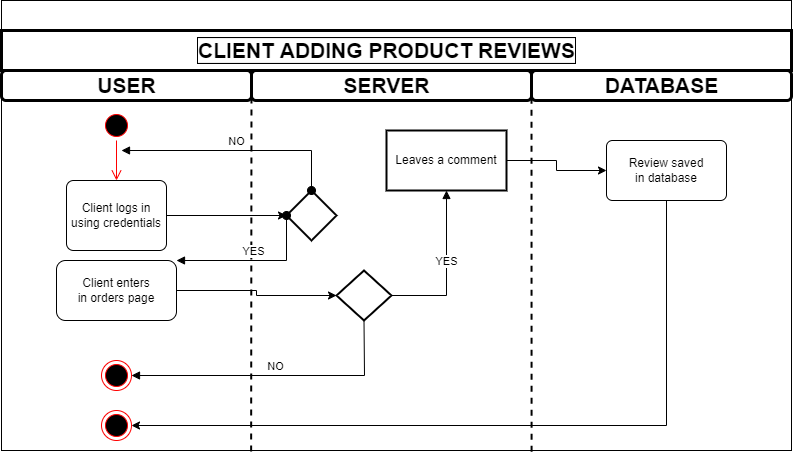

The diagram above was exported from draw.io. Its source (the exported page's mxGraphModel, read from the mxfile embedded in the PNG):
<mxGraphModel dx="936" dy="1605" grid="1" gridSize="10" guides="1" tooltips="1" connect="1" arrows="1" fold="1" page="1" pageScale="1" pageWidth="850" pageHeight="1100" math="0" shadow="0">
  <root>
    <mxCell id="0" />
    <mxCell id="1" parent="0" />
    <mxCell id="hXz7yTk3LS4BJlBI1gq3-2" value="" style="rounded=0;whiteSpace=wrap;html=1;fillColor=#FFFFFF;" parent="1" vertex="1">
      <mxGeometry x="40" y="-20" width="790" height="450" as="geometry" />
    </mxCell>
    <mxCell id="hXz7yTk3LS4BJlBI1gq3-4" value="" style="rounded=0;whiteSpace=wrap;html=1;fontFamily=Helvetica;align=center;strokeWidth=3;fillColor=#FFFFFF;" parent="1" vertex="1">
      <mxGeometry x="40" y="10" width="790" height="40" as="geometry" />
    </mxCell>
    <mxCell id="hXz7yTk3LS4BJlBI1gq3-5" value="&lt;font style=&quot;background-color: rgb(255, 255, 255);&quot;&gt;CLIENT ADDING PRODUCT REVIEWS&lt;/font&gt;" style="text;html=1;resizable=0;autosize=1;align=center;verticalAlign=middle;points=[];fillColor=none;strokeColor=none;rounded=0;fontFamily=Helvetica;fontSize=21;fontStyle=1;perimeterSpacing=0;horizontal=1;labelBorderColor=default;labelBackgroundColor=#EDEDED;" parent="1" vertex="1">
      <mxGeometry x="230" y="15" width="390" height="30" as="geometry" />
    </mxCell>
    <mxCell id="hXz7yTk3LS4BJlBI1gq3-7" value="" style="rounded=1;whiteSpace=wrap;html=1;fontFamily=Helvetica;fontSize=21;strokeColor=#000000;strokeWidth=3;" parent="1" vertex="1">
      <mxGeometry x="40" y="50" width="250" height="30" as="geometry" />
    </mxCell>
    <mxCell id="hXz7yTk3LS4BJlBI1gq3-8" value="" style="rounded=1;whiteSpace=wrap;html=1;fontFamily=Helvetica;fontSize=21;strokeColor=#000000;strokeWidth=3;labelBackgroundColor=#CCCCCC;" parent="1" vertex="1">
      <mxGeometry x="290" y="50" width="280" height="30" as="geometry" />
    </mxCell>
    <mxCell id="hXz7yTk3LS4BJlBI1gq3-9" value="" style="rounded=1;whiteSpace=wrap;html=1;fontFamily=Helvetica;fontSize=21;strokeColor=#000000;strokeWidth=3;labelBackgroundColor=#CCCCCC;labelBorderColor=none;" parent="1" vertex="1">
      <mxGeometry x="570" y="50" width="260" height="30" as="geometry" />
    </mxCell>
    <mxCell id="hXz7yTk3LS4BJlBI1gq3-10" value="USER" style="text;html=1;resizable=0;autosize=1;align=center;verticalAlign=middle;points=[];fillColor=none;strokeColor=none;rounded=0;fontFamily=Helvetica;fontSize=21;fontStyle=1" parent="1" vertex="1">
      <mxGeometry x="130" y="50" width="70" height="30" as="geometry" />
    </mxCell>
    <mxCell id="hXz7yTk3LS4BJlBI1gq3-11" value="SERVER" style="text;html=1;resizable=0;autosize=1;align=center;verticalAlign=middle;points=[];fillColor=none;strokeColor=none;rounded=0;fontFamily=Helvetica;fontSize=21;fontStyle=1" parent="1" vertex="1">
      <mxGeometry x="375" y="50" width="100" height="30" as="geometry" />
    </mxCell>
    <mxCell id="hXz7yTk3LS4BJlBI1gq3-12" value="DATABASE" style="text;html=1;resizable=0;autosize=1;align=center;verticalAlign=middle;points=[];fillColor=none;strokeColor=none;rounded=0;fontFamily=Helvetica;fontSize=21;fontStyle=1" parent="1" vertex="1">
      <mxGeometry x="635" y="50" width="130" height="30" as="geometry" />
    </mxCell>
    <mxCell id="hXz7yTk3LS4BJlBI1gq3-13" value="" style="endArrow=none;html=1;rounded=0;fontFamily=Helvetica;fontSize=21;entryX=0;entryY=0.25;entryDx=0;entryDy=0;exitX=0.316;exitY=1.002;exitDx=0;exitDy=0;exitPerimeter=0;strokeWidth=2;dashed=1;" parent="1" source="hXz7yTk3LS4BJlBI1gq3-2" target="hXz7yTk3LS4BJlBI1gq3-8" edge="1">
      <mxGeometry width="50" height="50" relative="1" as="geometry">
        <mxPoint x="470" y="240" as="sourcePoint" />
        <mxPoint x="520" y="190" as="targetPoint" />
      </mxGeometry>
    </mxCell>
    <mxCell id="hXz7yTk3LS4BJlBI1gq3-14" value="" style="endArrow=none;html=1;rounded=0;fontFamily=Helvetica;fontSize=21;entryX=1;entryY=0.25;entryDx=0;entryDy=0;exitX=0.671;exitY=1.003;exitDx=0;exitDy=0;exitPerimeter=0;strokeWidth=2;dashed=1;" parent="1" source="hXz7yTk3LS4BJlBI1gq3-2" target="hXz7yTk3LS4BJlBI1gq3-8" edge="1">
      <mxGeometry width="50" height="50" relative="1" as="geometry">
        <mxPoint x="470" y="240" as="sourcePoint" />
        <mxPoint x="520" y="190" as="targetPoint" />
      </mxGeometry>
    </mxCell>
    <mxCell id="IkNqEK43_VEfcJNewFT2-2" value="" style="ellipse;html=1;shape=startState;fillColor=#000000;strokeColor=#ff0000;labelBackgroundColor=#FFFFFF;" parent="1" vertex="1">
      <mxGeometry x="140" y="90" width="30" height="30" as="geometry" />
    </mxCell>
    <mxCell id="IkNqEK43_VEfcJNewFT2-3" value="" style="edgeStyle=orthogonalEdgeStyle;html=1;verticalAlign=bottom;endArrow=open;endSize=8;strokeColor=#ff0000;rounded=0;entryX=0.5;entryY=0;entryDx=0;entryDy=0;" parent="1" source="IkNqEK43_VEfcJNewFT2-2" target="IkNqEK43_VEfcJNewFT2-4" edge="1">
      <mxGeometry relative="1" as="geometry">
        <mxPoint x="155" y="185" as="targetPoint" />
      </mxGeometry>
    </mxCell>
    <mxCell id="gz_R1X_FKaRHvT9rbzzX-13" style="edgeStyle=orthogonalEdgeStyle;rounded=0;orthogonalLoop=1;jettySize=auto;html=1;entryX=0;entryY=0.5;entryDx=0;entryDy=0;entryPerimeter=0;" edge="1" parent="1" source="IkNqEK43_VEfcJNewFT2-4" target="gz_R1X_FKaRHvT9rbzzX-1">
      <mxGeometry relative="1" as="geometry">
        <mxPoint x="330" y="195" as="targetPoint" />
      </mxGeometry>
    </mxCell>
    <mxCell id="IkNqEK43_VEfcJNewFT2-4" value="Client logs in&lt;br&gt;using credentials" style="rounded=1;arcSize=10;whiteSpace=wrap;html=1;align=center;labelBackgroundColor=#FFFFFF;strokeColor=#000000;fillColor=#FFFFFF;" parent="1" vertex="1">
      <mxGeometry x="105" y="160" width="100" height="70" as="geometry" />
    </mxCell>
    <mxCell id="IkNqEK43_VEfcJNewFT2-14" value="" style="ellipse;html=1;shape=endState;fillColor=#000000;strokeColor=#ff0000;labelBackgroundColor=#FFFFFF;" parent="1" vertex="1">
      <mxGeometry x="140" y="390" width="30" height="30" as="geometry" />
    </mxCell>
    <mxCell id="IkNqEK43_VEfcJNewFT2-22" value="" style="ellipse;html=1;shape=endState;fillColor=#000000;strokeColor=#ff0000;labelBackgroundColor=#FFFFFF;" parent="1" vertex="1">
      <mxGeometry x="140" y="340" width="30" height="30" as="geometry" />
    </mxCell>
    <mxCell id="gz_R1X_FKaRHvT9rbzzX-19" style="edgeStyle=orthogonalEdgeStyle;rounded=0;orthogonalLoop=1;jettySize=auto;html=1;entryX=1;entryY=0.5;entryDx=0;entryDy=0;" edge="1" parent="1" source="IkNqEK43_VEfcJNewFT2-52" target="IkNqEK43_VEfcJNewFT2-14">
      <mxGeometry relative="1" as="geometry">
        <Array as="points">
          <mxPoint x="705" y="405" />
        </Array>
      </mxGeometry>
    </mxCell>
    <mxCell id="IkNqEK43_VEfcJNewFT2-52" value="Review saved&lt;br&gt;in database" style="whiteSpace=wrap;html=1;fillColor=#FFFFFF;strokeColor=#000000;rounded=1;arcSize=10;labelBackgroundColor=#FFFFFF;" parent="1" vertex="1">
      <mxGeometry x="645" y="120" width="120" height="60" as="geometry" />
    </mxCell>
    <mxCell id="gz_R1X_FKaRHvT9rbzzX-1" value="" style="strokeWidth=2;html=1;shape=mxgraph.flowchart.decision;whiteSpace=wrap;" vertex="1" parent="1">
      <mxGeometry x="325" y="170" width="50" height="50" as="geometry" />
    </mxCell>
    <mxCell id="gz_R1X_FKaRHvT9rbzzX-2" value="NO" style="html=1;verticalAlign=bottom;startArrow=oval;startFill=1;endArrow=block;startSize=8;rounded=0;exitX=0.5;exitY=0;exitDx=0;exitDy=0;exitPerimeter=0;" edge="1" parent="1" source="gz_R1X_FKaRHvT9rbzzX-1">
      <mxGeometry width="60" relative="1" as="geometry">
        <mxPoint x="400" y="180" as="sourcePoint" />
        <mxPoint x="160" y="130" as="targetPoint" />
        <Array as="points">
          <mxPoint x="350" y="130" />
        </Array>
      </mxGeometry>
    </mxCell>
    <mxCell id="gz_R1X_FKaRHvT9rbzzX-3" value="YES" style="html=1;verticalAlign=bottom;startArrow=oval;startFill=1;endArrow=block;startSize=8;rounded=0;exitX=0;exitY=0.5;exitDx=0;exitDy=0;exitPerimeter=0;entryX=1;entryY=0;entryDx=0;entryDy=0;" edge="1" parent="1" source="gz_R1X_FKaRHvT9rbzzX-1" target="gz_R1X_FKaRHvT9rbzzX-4">
      <mxGeometry width="60" relative="1" as="geometry">
        <mxPoint x="400" y="180" as="sourcePoint" />
        <mxPoint x="460" y="170" as="targetPoint" />
        <Array as="points">
          <mxPoint x="325" y="240" />
        </Array>
      </mxGeometry>
    </mxCell>
    <mxCell id="gz_R1X_FKaRHvT9rbzzX-12" style="edgeStyle=orthogonalEdgeStyle;rounded=0;orthogonalLoop=1;jettySize=auto;html=1;entryX=0;entryY=0.5;entryDx=0;entryDy=0;entryPerimeter=0;" edge="1" parent="1" source="gz_R1X_FKaRHvT9rbzzX-4" target="gz_R1X_FKaRHvT9rbzzX-8">
      <mxGeometry relative="1" as="geometry" />
    </mxCell>
    <mxCell id="gz_R1X_FKaRHvT9rbzzX-4" value="Client enters&lt;br&gt;in orders page" style="rounded=1;whiteSpace=wrap;html=1;" vertex="1" parent="1">
      <mxGeometry x="95" y="240" width="120" height="60" as="geometry" />
    </mxCell>
    <mxCell id="gz_R1X_FKaRHvT9rbzzX-8" value="" style="strokeWidth=2;html=1;shape=mxgraph.flowchart.decision;whiteSpace=wrap;" vertex="1" parent="1">
      <mxGeometry x="375" y="250" width="55" height="50" as="geometry" />
    </mxCell>
    <mxCell id="gz_R1X_FKaRHvT9rbzzX-14" value="NO" style="html=1;verticalAlign=bottom;endArrow=block;rounded=0;entryX=1;entryY=0.5;entryDx=0;entryDy=0;exitX=0.5;exitY=1;exitDx=0;exitDy=0;exitPerimeter=0;" edge="1" parent="1" source="gz_R1X_FKaRHvT9rbzzX-8" target="IkNqEK43_VEfcJNewFT2-22">
      <mxGeometry width="80" relative="1" as="geometry">
        <mxPoint x="390" y="310" as="sourcePoint" />
        <mxPoint x="470" y="310" as="targetPoint" />
        <Array as="points">
          <mxPoint x="403" y="355" />
        </Array>
      </mxGeometry>
    </mxCell>
    <mxCell id="gz_R1X_FKaRHvT9rbzzX-18" style="edgeStyle=orthogonalEdgeStyle;rounded=0;orthogonalLoop=1;jettySize=auto;html=1;entryX=0;entryY=0.5;entryDx=0;entryDy=0;" edge="1" parent="1" source="gz_R1X_FKaRHvT9rbzzX-15" target="IkNqEK43_VEfcJNewFT2-52">
      <mxGeometry relative="1" as="geometry" />
    </mxCell>
    <mxCell id="gz_R1X_FKaRHvT9rbzzX-15" value="Leaves a comment" style="whiteSpace=wrap;html=1;strokeWidth=2;" vertex="1" parent="1">
      <mxGeometry x="425" y="110" width="120" height="60" as="geometry" />
    </mxCell>
    <mxCell id="gz_R1X_FKaRHvT9rbzzX-17" value="YES" style="html=1;verticalAlign=bottom;endArrow=block;rounded=0;entryX=0.5;entryY=1;entryDx=0;entryDy=0;exitX=1;exitY=0.5;exitDx=0;exitDy=0;exitPerimeter=0;" edge="1" parent="1" source="gz_R1X_FKaRHvT9rbzzX-8" target="gz_R1X_FKaRHvT9rbzzX-15">
      <mxGeometry width="80" relative="1" as="geometry">
        <mxPoint x="410" y="190" as="sourcePoint" />
        <mxPoint x="490" y="190" as="targetPoint" />
        <Array as="points">
          <mxPoint x="485" y="275" />
        </Array>
      </mxGeometry>
    </mxCell>
  </root>
</mxGraphModel>